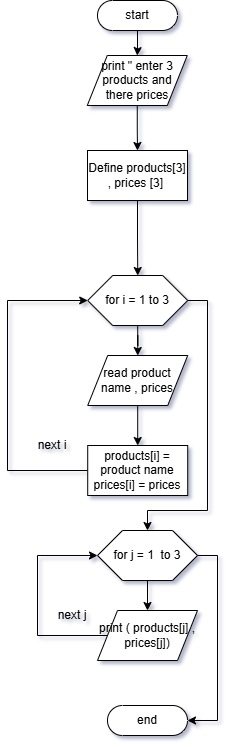

The diagram above was exported from draw.io. Its source (the exported page's mxGraphModel, read from the mxfile embedded in the PNG):
<mxGraphModel dx="765" dy="833" grid="1" gridSize="10" guides="1" tooltips="1" connect="1" arrows="1" fold="1" page="1" pageScale="1" pageWidth="1100" pageHeight="850" math="0" shadow="0">
  <root>
    <mxCell id="0" />
    <mxCell id="1" parent="0" />
    <mxCell id="2" edge="1" parent="1" source="3" style="edgeStyle=orthogonalEdgeStyle;rounded=0;orthogonalLoop=1;jettySize=auto;html=1;exitX=0.5;exitY=0.5;exitDx=0;exitDy=15;exitPerimeter=0;" target="5">
      <mxGeometry relative="1" as="geometry">
        <mxPoint x="329.7692307692307" y="130" as="targetPoint" />
      </mxGeometry>
    </mxCell>
    <mxCell id="3" parent="1" style="html=1;dashed=0;whiteSpace=wrap;shape=mxgraph.dfd.start" value="start" vertex="1">
      <mxGeometry height="30" width="80" x="290" y="50" as="geometry" />
    </mxCell>
    <mxCell id="4" edge="1" parent="1" source="5" style="edgeStyle=orthogonalEdgeStyle;rounded=0;orthogonalLoop=1;jettySize=auto;html=1;exitX=0.5;exitY=1;exitDx=0;exitDy=0;" target="7">
      <mxGeometry relative="1" as="geometry">
        <mxPoint x="329.6060606060606" y="195" as="targetPoint" />
      </mxGeometry>
    </mxCell>
    <mxCell id="5" parent="1" style="shape=parallelogram;perimeter=parallelogramPerimeter;whiteSpace=wrap;html=1;dashed=0;" value="print &quot; enter 3 products and there prices" vertex="1">
      <mxGeometry height="50" width="100" x="279.7692307692307" y="105" as="geometry" />
    </mxCell>
    <mxCell id="6" edge="1" parent="1" source="7" style="edgeStyle=orthogonalEdgeStyle;rounded=0;orthogonalLoop=1;jettySize=auto;html=1;exitX=0.5;exitY=1;exitDx=0;exitDy=0;" target="10">
      <mxGeometry relative="1" as="geometry">
        <mxPoint x="330.21212121212125" y="350" as="targetPoint" />
      </mxGeometry>
    </mxCell>
    <mxCell id="7" parent="1" style="html=1;dashed=0;whiteSpace=wrap;" value="Define products[3] , prices [3]&amp;nbsp;" vertex="1">
      <mxGeometry height="50" width="100" x="279.9960606060606" y="200" as="geometry" />
    </mxCell>
    <mxCell id="8" edge="1" parent="1" source="10" style="edgeStyle=orthogonalEdgeStyle;rounded=0;orthogonalLoop=1;jettySize=auto;html=1;exitX=0.5;exitY=1;exitDx=0;exitDy=0;" target="12">
      <mxGeometry relative="1" as="geometry">
        <mxPoint x="330.21212121212125" y="430" as="targetPoint" />
      </mxGeometry>
    </mxCell>
    <mxCell id="9" edge="1" parent="1" source="10" style="edgeStyle=orthogonalEdgeStyle;rounded=0;orthogonalLoop=1;jettySize=auto;html=1;exitX=1;exitY=0.5;exitDx=0;exitDy=0;entryX=0.5;entryY=0;entryDx=0;entryDy=0;" target="18">
      <mxGeometry relative="1" as="geometry">
        <Array as="points">
          <mxPoint x="400" y="350" />
          <mxPoint x="400" y="560" />
          <mxPoint x="340" y="560" />
        </Array>
      </mxGeometry>
    </mxCell>
    <mxCell id="10" parent="1" style="shape=hexagon;perimeter=hexagonPerimeter2;whiteSpace=wrap;html=1;size=0.25" value="for i = 1 to 3" vertex="1">
      <mxGeometry height="50" width="100" x="280.21212121212125" y="325" as="geometry" />
    </mxCell>
    <mxCell id="11" edge="1" parent="1" source="12" style="edgeStyle=orthogonalEdgeStyle;rounded=0;orthogonalLoop=1;jettySize=auto;html=1;exitX=0.5;exitY=1;exitDx=0;exitDy=0;" target="14">
      <mxGeometry relative="1" as="geometry">
        <mxPoint x="330.21212121212125" y="520" as="targetPoint" />
      </mxGeometry>
    </mxCell>
    <mxCell id="12" parent="1" style="shape=parallelogram;perimeter=parallelogramPerimeter;whiteSpace=wrap;html=1;dashed=0;" value="read product name , prices" vertex="1">
      <mxGeometry height="50" width="100" x="280.21212121212125" y="405" as="geometry" />
    </mxCell>
    <mxCell id="13" edge="1" parent="1" source="14" style="edgeStyle=orthogonalEdgeStyle;rounded=0;orthogonalLoop=1;jettySize=auto;html=1;exitX=0;exitY=0.5;exitDx=0;exitDy=0;entryX=0;entryY=0.5;entryDx=0;entryDy=0;" target="10">
      <mxGeometry relative="1" as="geometry">
        <Array as="points">
          <mxPoint x="200" y="520" />
          <mxPoint x="200" y="350" />
        </Array>
        <mxPoint x="210" y="330" as="targetPoint" />
      </mxGeometry>
    </mxCell>
    <mxCell id="14" parent="1" style="html=1;dashed=0;whiteSpace=wrap;" value="products[i] = product name&lt;div&gt;prices[i] = prices&lt;/div&gt;" vertex="1">
      <mxGeometry height="50" width="100" x="280.21212121212125" y="495" as="geometry" />
    </mxCell>
    <mxCell id="15" parent="1" style="text;html=1;whiteSpace=wrap;strokeColor=none;fillColor=none;align=center;verticalAlign=middle;rounded=0;autosize=1;resizable=0;" value="next i" vertex="1">
      <mxGeometry height="30" width="50" x="220" y="480" as="geometry" />
    </mxCell>
    <mxCell id="16" edge="1" parent="1" source="18" style="edgeStyle=orthogonalEdgeStyle;rounded=0;orthogonalLoop=1;jettySize=auto;html=1;exitX=0.5;exitY=1;exitDx=0;exitDy=0;entryX=0.5;entryY=0;entryDx=0;entryDy=0;" target="20">
      <mxGeometry relative="1" as="geometry" />
    </mxCell>
    <mxCell id="17" edge="1" parent="1" source="18" style="edgeStyle=orthogonalEdgeStyle;rounded=0;orthogonalLoop=1;jettySize=auto;html=1;exitX=1;exitY=0.5;exitDx=0;exitDy=0;" target="21">
      <mxGeometry relative="1" as="geometry">
        <Array as="points">
          <mxPoint x="410" y="605" />
          <mxPoint x="410" y="770" />
        </Array>
        <mxPoint x="340" y="770" as="targetPoint" />
      </mxGeometry>
    </mxCell>
    <mxCell id="18" parent="1" style="shape=hexagon;perimeter=hexagonPerimeter2;whiteSpace=wrap;html=1;size=0.25" value="for j = 1&amp;nbsp; to 3" vertex="1">
      <mxGeometry height="50" width="100" x="290" y="580" as="geometry" />
    </mxCell>
    <mxCell id="19" edge="1" parent="1" source="20" style="edgeStyle=orthogonalEdgeStyle;rounded=0;orthogonalLoop=1;jettySize=auto;html=1;exitX=0;exitY=0.5;exitDx=0;exitDy=0;entryX=0;entryY=0.5;entryDx=0;entryDy=0;" target="18">
      <mxGeometry relative="1" as="geometry">
        <Array as="points">
          <mxPoint x="230" y="685" />
          <mxPoint x="230" y="605" />
        </Array>
      </mxGeometry>
    </mxCell>
    <mxCell id="20" parent="1" style="shape=parallelogram;perimeter=parallelogramPerimeter;whiteSpace=wrap;html=1;dashed=0;" value="print ( products[j] , prices[j])" vertex="1">
      <mxGeometry height="50" width="100" x="290" y="660" as="geometry" />
    </mxCell>
    <mxCell id="21" parent="1" style="html=1;dashed=0;whiteSpace=wrap;shape=mxgraph.dfd.start" value="end" vertex="1">
      <mxGeometry height="30" width="80" x="300" y="755" as="geometry" />
    </mxCell>
    <mxCell id="22" parent="1" style="text;html=1;whiteSpace=wrap;strokeColor=none;fillColor=none;align=center;verticalAlign=middle;rounded=0;autosize=1;resizable=0;" value="next j" vertex="1">
      <mxGeometry height="30" width="50" x="240" y="650" as="geometry" />
    </mxCell>
  </root>
</mxGraphModel>